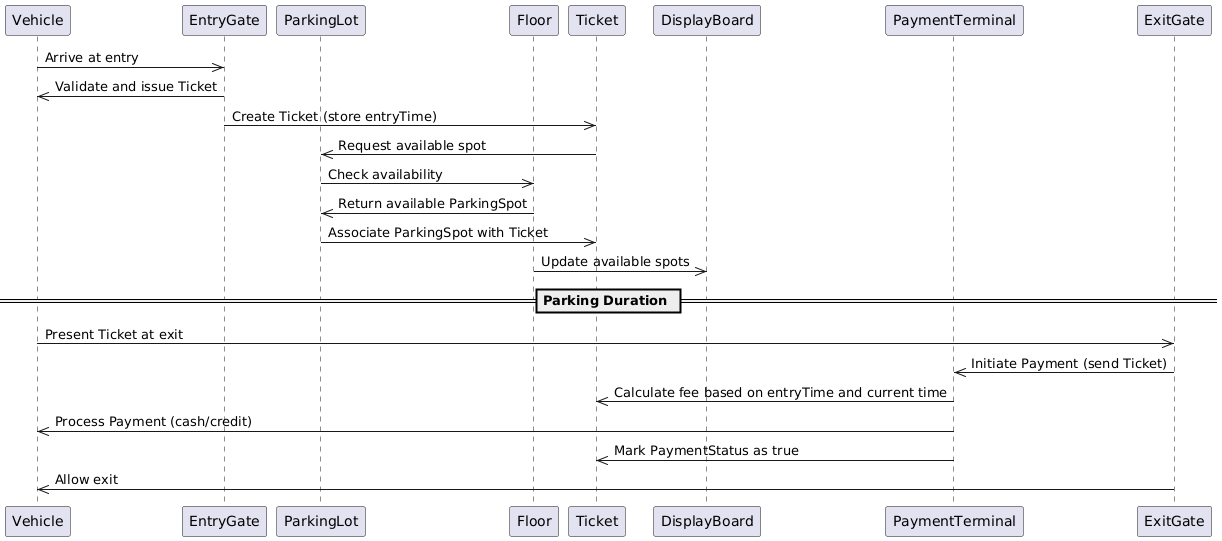

The diagram above was rendered by PlantUML. Its source (embedded in the PNG):
@startuml
participant Vehicle
participant EntryGate
participant ParkingLot
participant Floor
participant Ticket
participant DisplayBoard
participant PaymentTerminal
participant ExitGate

Vehicle ->> EntryGate: Arrive at entry
EntryGate ->> Vehicle: Validate and issue Ticket
EntryGate ->> Ticket: Create Ticket (store entryTime)
Ticket ->> ParkingLot: Request available spot
ParkingLot ->> Floor: Check availability
Floor ->> ParkingLot: Return available ParkingSpot
ParkingLot ->> Ticket: Associate ParkingSpot with Ticket
Floor ->> DisplayBoard: Update available spots

== Parking Duration ==

Vehicle ->> ExitGate: Present Ticket at exit
ExitGate ->> PaymentTerminal: Initiate Payment (send Ticket)
PaymentTerminal ->> Ticket: Calculate fee based on entryTime and current time
PaymentTerminal ->> Vehicle: Process Payment (cash/credit)
PaymentTerminal ->> Ticket: Mark PaymentStatus as true
ExitGate ->> Vehicle: Allow exit
@enduml